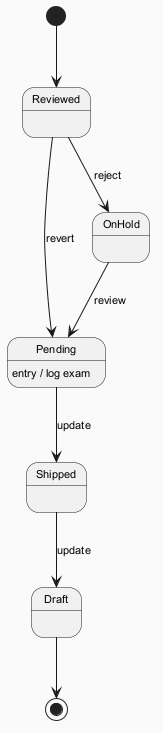

The diagram above was rendered by PlantUML. Its source (embedded in the PNG):
@startuml
skinparam backgroundColor #FAFAFA
skinparam classBackgroundColor #FFF3E0
skinparam classBorderColor #E65100
skinparam defaultFontSize 11
[*] --> Reviewed
Reviewed --> OnHold : reject
OnHold --> Pending : review
Pending --> Shipped : update
Pending : entry / log exam
Shipped --> Draft : update
Reviewed --> Pending : revert
Draft --> [*]
@enduml